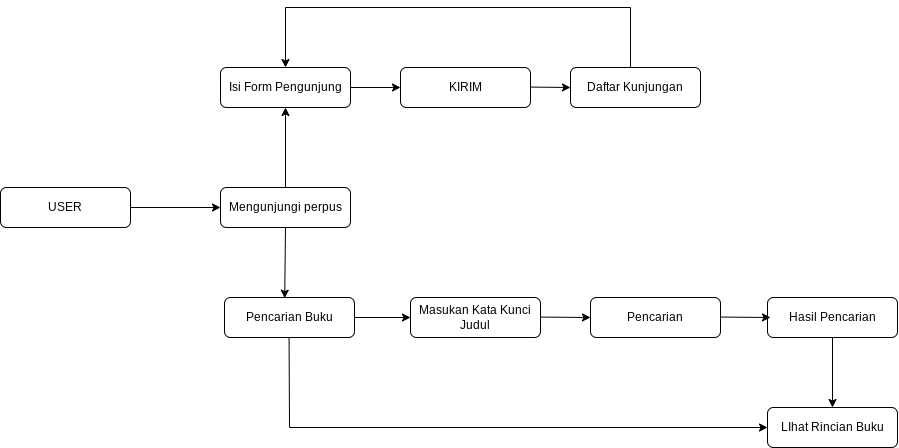

The diagram above was exported from draw.io. Its source (the exported page's mxGraphModel, read from the mxfile embedded in the PNG):
<mxGraphModel dx="926" dy="484" grid="1" gridSize="10" guides="1" tooltips="1" connect="1" arrows="1" fold="1" page="1" pageScale="1" pageWidth="827" pageHeight="1169" math="0" shadow="0">
  <root>
    <mxCell id="0" />
    <mxCell id="1" parent="0" />
    <mxCell id="w3gUlorCvuGO5Ru2AmW4-6" value="Mengunjungi perpus" style="rounded=1;whiteSpace=wrap;html=1;" vertex="1" parent="1">
      <mxGeometry x="280" y="260" width="130" height="40" as="geometry" />
    </mxCell>
    <mxCell id="w3gUlorCvuGO5Ru2AmW4-7" value="USER" style="rounded=1;whiteSpace=wrap;html=1;" vertex="1" parent="1">
      <mxGeometry x="60" y="260" width="130" height="40" as="geometry" />
    </mxCell>
    <mxCell id="w3gUlorCvuGO5Ru2AmW4-8" value="Pencarian Buku" style="rounded=1;whiteSpace=wrap;html=1;" vertex="1" parent="1">
      <mxGeometry x="284" y="370" width="130" height="40" as="geometry" />
    </mxCell>
    <mxCell id="w3gUlorCvuGO5Ru2AmW4-9" value="Isi Form Pengunjung" style="rounded=1;whiteSpace=wrap;html=1;" vertex="1" parent="1">
      <mxGeometry x="280" y="140" width="130" height="40" as="geometry" />
    </mxCell>
    <mxCell id="w3gUlorCvuGO5Ru2AmW4-11" value="" style="endArrow=classic;html=1;rounded=0;" edge="1" parent="1" target="w3gUlorCvuGO5Ru2AmW4-6">
      <mxGeometry width="50" height="50" relative="1" as="geometry">
        <mxPoint x="190" y="280" as="sourcePoint" />
        <mxPoint x="270" y="280" as="targetPoint" />
      </mxGeometry>
    </mxCell>
    <mxCell id="w3gUlorCvuGO5Ru2AmW4-15" value="" style="endArrow=classic;html=1;rounded=0;entryX=0.5;entryY=1;entryDx=0;entryDy=0;exitX=0.5;exitY=0;exitDx=0;exitDy=0;" edge="1" parent="1" source="w3gUlorCvuGO5Ru2AmW4-6" target="w3gUlorCvuGO5Ru2AmW4-9">
      <mxGeometry width="50" height="50" relative="1" as="geometry">
        <mxPoint x="304" y="259" as="sourcePoint" />
        <mxPoint x="394" y="259" as="targetPoint" />
      </mxGeometry>
    </mxCell>
    <mxCell id="w3gUlorCvuGO5Ru2AmW4-16" value="" style="endArrow=classic;html=1;rounded=0;exitX=0.5;exitY=1;exitDx=0;exitDy=0;entryX=0.463;entryY=0.017;entryDx=0;entryDy=0;entryPerimeter=0;" edge="1" parent="1" source="w3gUlorCvuGO5Ru2AmW4-6" target="w3gUlorCvuGO5Ru2AmW4-8">
      <mxGeometry width="50" height="50" relative="1" as="geometry">
        <mxPoint x="340" y="310" as="sourcePoint" />
        <mxPoint x="345" y="360" as="targetPoint" />
      </mxGeometry>
    </mxCell>
    <mxCell id="w3gUlorCvuGO5Ru2AmW4-17" value="Masukan Kata Kunci Judul" style="rounded=1;whiteSpace=wrap;html=1;" vertex="1" parent="1">
      <mxGeometry x="470" y="370" width="130" height="40" as="geometry" />
    </mxCell>
    <mxCell id="w3gUlorCvuGO5Ru2AmW4-18" value="Pencarian" style="rounded=1;whiteSpace=wrap;html=1;" vertex="1" parent="1">
      <mxGeometry x="650" y="370" width="130" height="40" as="geometry" />
    </mxCell>
    <mxCell id="w3gUlorCvuGO5Ru2AmW4-19" value="Hasil Pencarian" style="rounded=1;whiteSpace=wrap;html=1;" vertex="1" parent="1">
      <mxGeometry x="827" y="370" width="130" height="40" as="geometry" />
    </mxCell>
    <mxCell id="w3gUlorCvuGO5Ru2AmW4-20" value="KIRIM" style="rounded=1;whiteSpace=wrap;html=1;" vertex="1" parent="1">
      <mxGeometry x="460" y="140" width="130" height="40" as="geometry" />
    </mxCell>
    <mxCell id="w3gUlorCvuGO5Ru2AmW4-21" value="Daftar Kunjungan" style="rounded=1;whiteSpace=wrap;html=1;" vertex="1" parent="1">
      <mxGeometry x="630" y="140" width="130" height="40" as="geometry" />
    </mxCell>
    <mxCell id="w3gUlorCvuGO5Ru2AmW4-22" value="" style="endArrow=classic;html=1;rounded=0;entryX=0;entryY=0.5;entryDx=0;entryDy=0;" edge="1" parent="1" target="w3gUlorCvuGO5Ru2AmW4-20">
      <mxGeometry width="50" height="50" relative="1" as="geometry">
        <mxPoint x="410" y="160" as="sourcePoint" />
        <mxPoint x="460" y="110" as="targetPoint" />
      </mxGeometry>
    </mxCell>
    <mxCell id="w3gUlorCvuGO5Ru2AmW4-23" value="" style="endArrow=classic;html=1;rounded=0;" edge="1" parent="1">
      <mxGeometry width="50" height="50" relative="1" as="geometry">
        <mxPoint x="590" y="159.57" as="sourcePoint" />
        <mxPoint x="630" y="160" as="targetPoint" />
      </mxGeometry>
    </mxCell>
    <mxCell id="w3gUlorCvuGO5Ru2AmW4-24" value="" style="endArrow=classic;html=1;rounded=0;entryX=0;entryY=0.5;entryDx=0;entryDy=0;exitX=1;exitY=0.5;exitDx=0;exitDy=0;" edge="1" parent="1" source="w3gUlorCvuGO5Ru2AmW4-8" target="w3gUlorCvuGO5Ru2AmW4-17">
      <mxGeometry width="50" height="50" relative="1" as="geometry">
        <mxPoint x="414" y="400" as="sourcePoint" />
        <mxPoint x="464" y="350" as="targetPoint" />
      </mxGeometry>
    </mxCell>
    <mxCell id="w3gUlorCvuGO5Ru2AmW4-25" value="" style="endArrow=classic;html=1;rounded=0;exitX=1;exitY=0.5;exitDx=0;exitDy=0;" edge="1" parent="1">
      <mxGeometry width="50" height="50" relative="1" as="geometry">
        <mxPoint x="600" y="389.57" as="sourcePoint" />
        <mxPoint x="650" y="390" as="targetPoint" />
      </mxGeometry>
    </mxCell>
    <mxCell id="w3gUlorCvuGO5Ru2AmW4-26" value="" style="endArrow=classic;html=1;rounded=0;exitX=1;exitY=0.5;exitDx=0;exitDy=0;" edge="1" parent="1">
      <mxGeometry width="50" height="50" relative="1" as="geometry">
        <mxPoint x="780" y="389.55" as="sourcePoint" />
        <mxPoint x="830" y="389.98" as="targetPoint" />
      </mxGeometry>
    </mxCell>
    <mxCell id="w3gUlorCvuGO5Ru2AmW4-28" value="LIhat Rincian Buku" style="rounded=1;whiteSpace=wrap;html=1;" vertex="1" parent="1">
      <mxGeometry x="827" y="480" width="130" height="40" as="geometry" />
    </mxCell>
    <mxCell id="w3gUlorCvuGO5Ru2AmW4-29" value="" style="endArrow=classic;html=1;rounded=0;exitX=0.5;exitY=1;exitDx=0;exitDy=0;entryX=0.5;entryY=0;entryDx=0;entryDy=0;" edge="1" parent="1" source="w3gUlorCvuGO5Ru2AmW4-19" target="w3gUlorCvuGO5Ru2AmW4-28">
      <mxGeometry width="50" height="50" relative="1" as="geometry">
        <mxPoint x="860" y="440" as="sourcePoint" />
        <mxPoint x="910" y="440.43" as="targetPoint" />
      </mxGeometry>
    </mxCell>
    <mxCell id="w3gUlorCvuGO5Ru2AmW4-30" value="" style="endArrow=classic;html=1;rounded=0;exitX=0.5;exitY=1;exitDx=0;exitDy=0;entryX=0;entryY=0.5;entryDx=0;entryDy=0;" edge="1" parent="1" target="w3gUlorCvuGO5Ru2AmW4-28">
      <mxGeometry width="50" height="50" relative="1" as="geometry">
        <mxPoint x="348.57000000000005" y="410" as="sourcePoint" />
        <mxPoint x="348.57000000000005" y="480" as="targetPoint" />
        <Array as="points">
          <mxPoint x="349" y="500" />
        </Array>
      </mxGeometry>
    </mxCell>
    <mxCell id="w3gUlorCvuGO5Ru2AmW4-31" value="" style="endArrow=classic;html=1;rounded=0;entryX=0.5;entryY=0;entryDx=0;entryDy=0;exitX=0.5;exitY=0;exitDx=0;exitDy=0;" edge="1" parent="1" target="w3gUlorCvuGO5Ru2AmW4-9">
      <mxGeometry width="50" height="50" relative="1" as="geometry">
        <mxPoint x="690" y="140" as="sourcePoint" />
        <mxPoint x="690" y="60" as="targetPoint" />
        <Array as="points">
          <mxPoint x="690" y="80" />
          <mxPoint x="345" y="80" />
        </Array>
      </mxGeometry>
    </mxCell>
  </root>
</mxGraphModel>